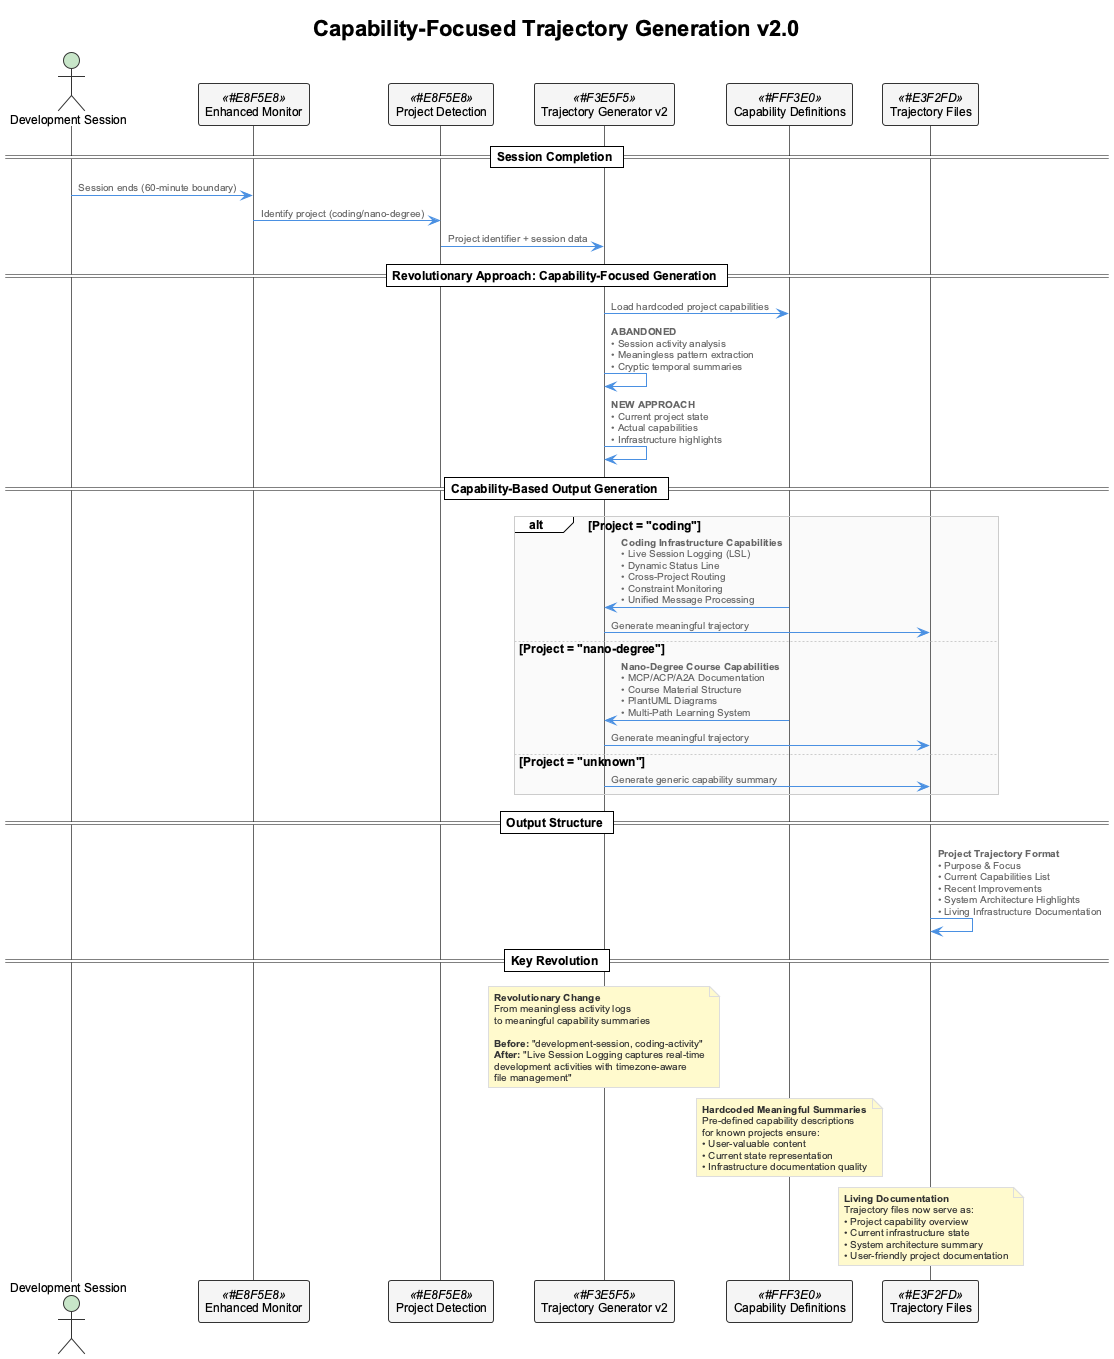

The diagram above was rendered by PlantUML. Its source (embedded in the PNG):
@startuml
!include _standard-style.puml

title Capability-Focused Trajectory Generation v2.0

!define PROJECT_COLOR #E8F5E8
!define GENERATION_COLOR #F3E5F5  
!define CAPABILITY_COLOR #FFF3E0
!define OUTPUT_COLOR #E3F2FD

actor "Development Session" as session
participant "Enhanced Monitor" as monitor <<PROJECT_COLOR>>
participant "Project Detection" as detection <<PROJECT_COLOR>>
participant "Trajectory Generator v2" as generator <<GENERATION_COLOR>>
participant "Capability Definitions" as capabilities <<CAPABILITY_COLOR>>
participant "Trajectory Files" as output <<OUTPUT_COLOR>>

== Session Completion ==
session -> monitor : Session ends (60-minute boundary)
monitor -> detection : Identify project (coding/nano-degree)
detection -> generator : Project identifier + session data

== Revolutionary Approach: Capability-Focused Generation ==
generator -> capabilities : Load hardcoded project capabilities
generator -> generator : **ABANDONED**\n• Session activity analysis\n• Meaningless pattern extraction\n• Cryptic temporal summaries
generator -> generator : **NEW APPROACH**\n• Current project state\n• Actual capabilities\n• Infrastructure highlights

== Capability-Based Output Generation ==
alt Project = "coding"
    capabilities -> generator : **Coding Infrastructure Capabilities**\n• Live Session Logging (LSL)\n• Dynamic Status Line\n• Cross-Project Routing\n• Constraint Monitoring\n• Unified Message Processing
    generator -> output : Generate meaningful trajectory
else Project = "nano-degree"  
    capabilities -> generator : **Nano-Degree Course Capabilities**\n• MCP/ACP/A2A Documentation\n• Course Material Structure\n• PlantUML Diagrams\n• Multi-Path Learning System
    generator -> output : Generate meaningful trajectory
else Project = "unknown"
    generator -> output : Generate generic capability summary
end

== Output Structure ==
output -> output : **Project Trajectory Format**\n• Purpose & Focus\n• Current Capabilities List\n• Recent Improvements\n• System Architecture Highlights\n• Living Infrastructure Documentation

== Key Revolution ==
note over generator : **Revolutionary Change**\nFrom meaningless activity logs\nto meaningful capability summaries\n\n**Before:** "development-session, coding-activity"\n**After:** "Live Session Logging captures real-time\ndevelopment activities with timezone-aware\nfile management"

note over capabilities : **Hardcoded Meaningful Summaries**\nPre-defined capability descriptions\nfor known projects ensure:\n• User-valuable content\n• Current state representation\n• Infrastructure documentation quality

note over output : **Living Documentation**\nTrajectory files now serve as:\n• Project capability overview\n• Current infrastructure state\n• System architecture summary\n• User-friendly project documentation

@enduml